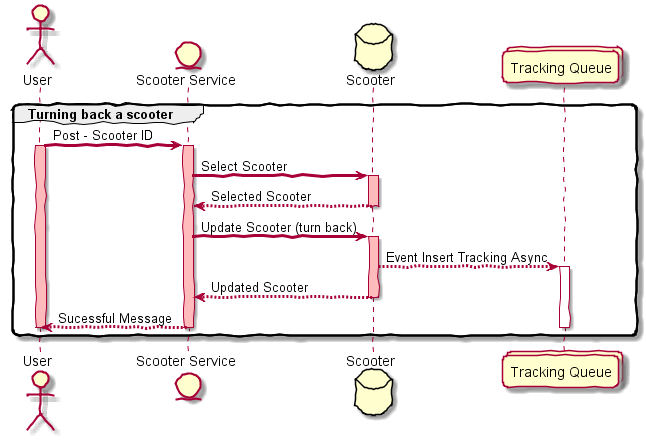

The diagram above was rendered by PlantUML. Its source (embedded in the PNG):
@startuml

skinparam handwritten true
skinparam roundcorner 10
skinparam sequenceArrowThickness 3

actor "User"
entity "Scooter Service"
database "Scooter"
collections "Tracking Queue"

group Turning back a scooter

'user 
"User" -> "Scooter Service" : Post - Scooter ID

activate "User" #FFBBBB
activate "Scooter Service" #FFBBBB


'check scooter
"Scooter Service" -> "Scooter": Select Scooter

activate "Scooter" #FFBBBB

"Scooter" --> "Scooter Service": Selected Scooter

deactivate "Scooter"


'update scooter
"Scooter Service" -> "Scooter": Update Scooter (turn back)

activate "Scooter" #FFBBBB

'Request insert Tracking Queue
"Scooter" --> "Tracking Queue": Event Insert Tracking Async

activate "Tracking Queue"

"Scooter" --> "Scooter Service": Updated Scooter

deactivate "Scooter"


'Finish
"Scooter Service" --> "User": Sucessful Message
deactivate "Scooter Service"
deactivate "User"

deactivate "Tracking Queue"

end

@enduml